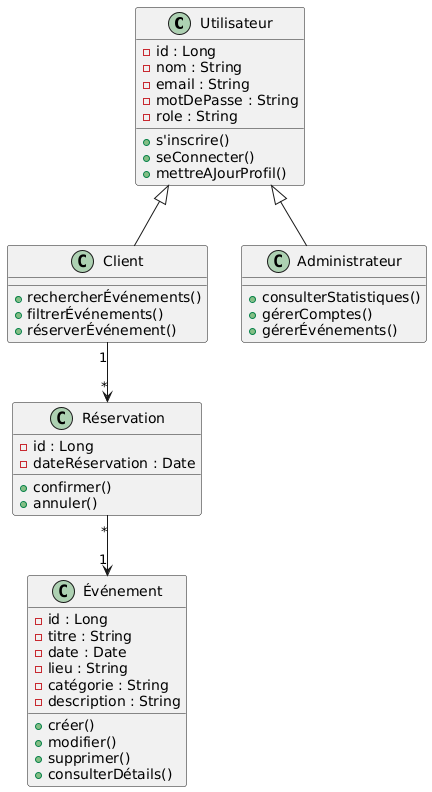

The diagram above was rendered by PlantUML. Its source (embedded in the PNG):
@startuml
class Utilisateur {
  -id : Long
  -nom : String
  -email : String
  -motDePasse : String
  -role : String
  +s'inscrire()
  +seConnecter()
  +mettreAJourProfil()
}

class Client {
  +rechercherÉvénements()
  +filtrerÉvénements()
  +réserverÉvénement()
}

class Administrateur {
  +consulterStatistiques()
  +gérerComptes()
  +gérerÉvénements()
}

class Événement {
  -id : Long
  -titre : String
  -date : Date
  -lieu : String
  -catégorie : String
  -description : String
  +créer()
  +modifier()
  +supprimer()
  +consulterDétails()
}

class Réservation {
  -id : Long
  -dateRéservation : Date
  +confirmer()
  +annuler()
}

Utilisateur <|-- Client
Utilisateur <|-- Administrateur
Client "1" --> "*" Réservation
Réservation "*" --> "1" Événement
@enduml